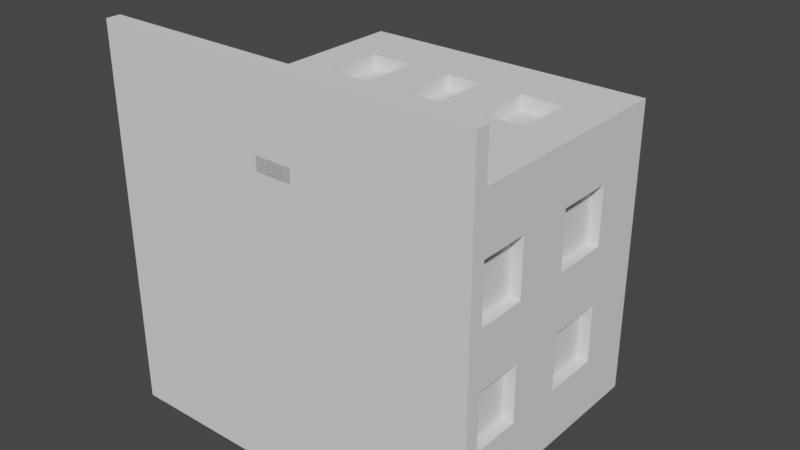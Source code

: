 # Source: House.blend  (saved by Blender 3.0.42; exported with 4.5.12 LTS)
import bpy
from mathutils import Matrix  # noqa: F401  (used for matrix-valued properties, if any)

bpy.ops.wm.read_factory_settings(use_empty=True)
scene = bpy.context.scene
scene.name = 'Scene'

# ---- collections
col_collection = bpy.data.collections.new('Collection'); scene.collection.children.link(col_collection)

# ---- world
world_world = bpy.data.worlds.new('World'); scene.world = world_world
world_world.use_nodes = True; world_world.node_tree.nodes.clear()
_N = world_world.node_tree.nodes; _L = world_world.node_tree.links
n0 = _N.new('ShaderNodeOutputWorld'); n0.name = 'World Output'; n0.location = (300, 300)
n1 = _N.new('ShaderNodeBackground'); n1.name = 'Background'; n1.location = (10, 300)
n1.inputs[0].default_value = (0.05088, 0.05088, 0.05088, 1.0)
_L.new(n1.outputs[0], n0.inputs[0])
n0.is_active_output = True
world_world.color = (0.05088, 0.05088, 0.05088)
world_world.use_sun_shadow = False
world_world.sun_shadow_jitter_overblur = 0.0

# ---- meshes
me_cube_001 = bpy.data.meshes.new('Cube.001')
me_cube_001.from_pydata([(-4.0, 2.623e-06, -2.0), (-3.716, 8.0, -2.284), (-4.0, 2.185e-06, -10.0), (-3.716, 8.0, -9.716), (4.0, 2.623e-06, -2.0), (3.716, 8.0, -2.284), (4.0, 2.185e-06, -10.0), (3.716, 8.0, -9.716), (-4.0, 8.0, -2.0), (-4.0, 8.0, -10.0), (4.0, 8.0, -10.0), (4.0, 8.0, -2.0), (-3.716, 7.308, -2.284), (-3.716, 7.308, -9.716), (3.716, 7.308, -9.716), (3.716, 7.308, -2.284), (-4.0, 1.6, -2.0), (-4.0, 3.2, -2.0), (-4.0, 4.8, -2.0), (-4.0, 6.4, -2.0), (-4.0, 6.4, -10.0), (-4.0, 4.8, -10.0), (-4.0, 3.2, -10.0), (-4.0, 1.6, -10.0), (4.0, 6.4, -10.0), (4.0, 4.8, -10.0), (4.0, 3.2, -10.0), (4.0, 1.6, -10.0), (4.0, 6.4, -2.0), (4.0, 4.8, -2.0), (4.0, 3.2, -2.0), (4.0, 1.6, -2.0), (0.4869, 2.424e-06, -10.0), (-0.4869, 2.424e-06, -10.0), (-0.4869, 8.0, -10.0), (0.4869, 8.0, -10.0), (-0.4869, 2.861e-06, -2.0), (0.4869, 2.861e-06, -2.0), (0.4869, 8.0, -2.0), (-0.4869, 8.0, -2.0), (-0.4523, 8.0, -9.716), (0.4523, 8.0, -9.716), (0.4523, 8.0, -2.284), (-0.4523, 8.0, -2.284), (-0.4523, 7.308, -9.716), (0.4523, 7.308, -9.716), (0.4523, 7.308, -2.284), (-0.4523, 7.308, -2.284), (0.4869, 1.6, -2.0), (-0.4869, 1.6, -2.0), (0.4869, 3.2, -2.0), (-0.4869, 3.2, -2.0), (0.4869, 4.8, -2.0), (-0.4869, 4.8, -2.0), (0.4869, 6.4, -2.0), (-0.4869, 6.4, -2.0), (-0.4869, 1.6, -10.0), (0.4869, 1.6, -10.0), (-0.4869, 3.2, -10.0), (0.4869, 3.2, -10.0), (-0.4869, 4.8, -10.0), (0.4869, 4.8, -10.0), (-0.4869, 6.4, -10.0), (0.4869, 6.4, -10.0), (1.658, 8.0, -10.0), (2.829, 8.0, -10.0), (1.658, 2.861e-06, -2.0), (2.829, 2.861e-06, -2.0), (1.54, 8.0, -9.716), (2.628, 8.0, -9.716), (1.54, 7.308, -9.716), (2.628, 7.308, -9.716), (1.658, 1.6, -10.0), (2.829, 1.6, -10.0), (1.658, 3.2, -10.0), (2.829, 3.2, -10.0), (1.658, 4.8, -10.0), (2.829, 4.8, -10.0), (1.658, 6.4, -10.0), (2.829, 6.4, -10.0), (2.829, 2.185e-06, -10.0), (1.658, 2.424e-06, -10.0), (2.829, 8.0, -2.0), (1.658, 8.0, -2.0), (2.628, 8.0, -2.284), (1.54, 8.0, -2.284), (2.628, 7.308, -2.284), (1.54, 7.308, -2.284), (2.829, 1.6, -2.0), (1.658, 1.6, -2.0), (2.829, 3.2, -2.0), (1.658, 3.2, -2.0), (2.829, 4.8, -2.0), (1.658, 4.8, -2.0), (2.829, 6.4, -2.0), (1.658, 6.4, -2.0), (-1.658, 2.424e-06, -10.0), (-2.829, 2.424e-06, -10.0), (-1.658, 8.0, -2.0), (-2.829, 8.0, -2.0), (-1.54, 8.0, -2.284), (-2.628, 8.0, -2.284), (-1.54, 7.308, -2.284), (-2.628, 7.308, -2.284), (-1.658, 1.6, -2.0), (-2.829, 1.6, -2.0), (-1.658, 3.2, -2.0), (-2.829, 3.2, -2.0), (-1.658, 4.8, -2.0), (-2.829, 4.8, -2.0), (-1.658, 6.4, -2.0), (-2.829, 6.4, -2.0), (-2.829, 8.0, -10.0), (-1.658, 8.0, -10.0), (-2.829, 2.623e-06, -2.0), (-1.658, 2.861e-06, -2.0), (-2.628, 8.0, -9.716), (-1.54, 8.0, -9.716), (-2.628, 7.308, -9.716), (-1.54, 7.308, -9.716), (-2.829, 1.6, -10.0), (-1.658, 1.6, -10.0), (-2.829, 3.2, -10.0), (-1.658, 3.2, -10.0), (-2.829, 4.8, -10.0), (-1.658, 4.8, -10.0), (-2.829, 6.4, -10.0), (-1.658, 6.4, -10.0), (-0.4869, 2.841e-06, -2.363), (0.4869, 2.841e-06, -2.363), (0.4869, 1.6, -2.363), (-0.4869, 1.6, -2.363), (0.4869, 3.2, -2.363), (-0.4869, 3.2, -2.363), (0.4869, 4.8, -2.383), (-0.4869, 4.8, -2.383), (0.4869, 6.4, -2.383), (-0.4869, 6.4, -2.383), (2.829, 1.6, -2.383), (1.658, 1.6, -2.383), (2.829, 3.2, -2.383), (1.658, 3.2, -2.383), (2.829, 4.8, -2.383), (1.658, 4.8, -2.383), (2.829, 6.4, -2.383), (1.658, 6.4, -2.383), (-1.658, 1.6, -2.383), (-2.829, 1.6, -2.383), (-1.658, 3.2, -2.383), (-2.829, 3.2, -2.383), (-1.658, 4.8, -2.383), (-2.829, 4.8, -2.383), (-1.658, 6.4, -2.383), (-2.829, 6.4, -2.383), (-0.4869, 1.6, -9.834), (0.4869, 1.6, -9.834), (-0.4869, 3.2, -9.834), (0.4869, 3.2, -9.834), (-0.4869, 4.8, -9.834), (0.4869, 4.8, -9.834), (-0.4869, 6.4, -9.834), (0.4869, 6.4, -9.834), (1.658, 1.6, -9.834), (2.829, 1.6, -9.834), (1.658, 3.2, -9.834), (2.829, 3.2, -9.834), (1.658, 4.8, -9.834), (2.829, 4.8, -9.834), (1.658, 6.4, -9.834), (2.829, 6.4, -9.834), (-2.829, 1.6, -9.834), (-1.658, 1.6, -9.834), (-2.829, 3.2, -9.834), (-1.658, 3.2, -9.834), (-2.829, 4.8, -9.834), (-1.658, 4.8, -9.834), (-2.829, 6.4, -9.834), (-1.658, 6.4, -9.834), (-4.0, 0.3668, -10.0), (4.0, 0.3668, -10.0), (4.0, 0.3668, -2.0), (-4.0, 0.3668, -2.0), (-0.4869, 0.3668, -10.0), (0.4869, 0.3668, -10.0), (0.4869, 0.3668, -2.0), (-0.4869, 0.3668, -2.0), (2.829, 0.3668, -2.0), (1.658, 0.3668, -2.0), (1.658, 0.3668, -10.0), (2.829, 0.3668, -10.0), (-2.829, 0.3668, -10.0), (-1.658, 0.3668, -10.0), (-1.658, 0.3668, -2.0), (-2.829, 0.3668, -2.0), (0.4869, 0.3668, -2.363), (-0.4869, 0.3668, -2.363), (4.0, 0.3668, 0.0), (4.0, 2.659e-06, 0.0), (2.829, 2.898e-06, 0.0), (-1.658, 2.898e-06, 0.0), (-0.4869, 2.898e-06, 0.0), (0.4869, 2.898e-06, 0.0), (0.4869, 2.878e-06, -0.0008295), (0.4869, 0.3668, 0.0), (-0.4869, 0.3668, 0.0), (1.658, 2.898e-06, 0.0), (2.829, 0.3668, 0.0), (1.658, 0.3668, 0.0), (-4.0, 2.659e-06, 0.0), (-2.829, 2.659e-06, 0.0), (-1.658, 0.3668, 0.0), (-2.829, 0.3668, 0.0), (-0.4869, 2.878e-06, -0.0008295), (0.4869, 0.3668, -0.0008295), (-0.4869, 0.3668, -0.0008295), (-4.0, 0.3668, 0.0), (5.0, 0.3668, -10.0), (5.0, 2.185e-06, -10.0), (5.0, 2.623e-06, -2.0), (5.0, 0.3668, -2.0), (5.0, 0.3668, 0.0), (5.0, 2.659e-06, 0.0), (-5.0, 2.185e-06, -10.0), (-5.0, 2.623e-06, -2.0), (-5.0, 0.3668, -10.0), (-5.0, 0.3668, 0.0), (-5.0, 0.3668, -2.0), (-5.0, 2.659e-06, 0.0), (-4.0, 2.273e-06, -8.4), (-4.0, 2.36e-06, -6.8), (-4.0, 2.448e-06, -5.2), (-4.0, 2.535e-06, -3.6), (-4.0, 8.0, -3.6), (-4.0, 8.0, -5.2), (-4.0, 8.0, -6.8), (-4.0, 8.0, -8.4), (4.0, 2.535e-06, -3.6), (4.0, 2.448e-06, -5.2), (4.0, 2.36e-06, -6.8), (4.0, 2.273e-06, -8.4), (4.0, 8.0, -8.4), (4.0, 8.0, -6.8), (4.0, 8.0, -5.2), (4.0, 8.0, -3.6), (-3.716, 8.0, -3.771), (-3.716, 8.0, -5.257), (-3.716, 8.0, -6.743), (-3.716, 8.0, -8.229), (3.716, 8.0, -8.229), (3.716, 8.0, -6.743), (3.716, 8.0, -5.257), (3.716, 8.0, -3.771), (-3.716, 7.308, -3.771), (-3.716, 7.308, -5.257), (-3.716, 7.308, -6.743), (-3.716, 7.308, -8.229), (3.716, 7.308, -8.229), (3.716, 7.308, -6.743), (3.716, 7.308, -5.257), (3.716, 7.308, -3.771), (4.0, 1.6, -8.4), (4.0, 1.6, -6.8), (4.0, 1.6, -5.2), (4.0, 1.6, -3.6), (4.0, 3.2, -8.4), (4.0, 3.2, -6.8), (4.0, 3.2, -5.2), (4.0, 3.2, -3.6), (4.0, 4.8, -8.4), (4.0, 4.8, -6.8), (4.0, 4.8, -5.2), (4.0, 4.8, -3.6), (4.0, 6.4, -8.4), (4.0, 6.4, -6.8), (4.0, 6.4, -5.2), (4.0, 6.4, -3.6), (-4.0, 1.6, -3.6), (-4.0, 1.6, -5.2), (-4.0, 1.6, -6.8), (-4.0, 1.6, -8.4), (-4.0, 3.2, -3.6), (-4.0, 3.2, -5.2), (-4.0, 3.2, -6.8), (-4.0, 3.2, -8.4), (-4.0, 4.8, -3.6), (-4.0, 4.8, -5.2), (-4.0, 4.8, -6.8), (-4.0, 4.8, -8.4), (-4.0, 6.4, -3.6), (-4.0, 6.4, -5.2), (-4.0, 6.4, -6.8), (-4.0, 6.4, -8.4), (0.4523, 7.308, -8.229), (0.4523, 7.308, -6.743), (0.4523, 7.308, -5.257), (0.4523, 7.308, -3.771), (-0.4523, 7.308, -8.229), (-0.4523, 7.308, -6.743), (-0.4523, 7.308, -5.257), (-0.4523, 7.308, -3.771), (-0.4869, 2.511e-06, -8.4), (-0.4869, 2.599e-06, -6.8), (-0.4869, 2.686e-06, -5.2), (-0.4869, 2.774e-06, -3.6), (0.4869, 2.511e-06, -8.4), (0.4869, 2.599e-06, -6.8), (0.4869, 2.686e-06, -5.2), (0.4869, 2.774e-06, -3.6), (2.628, 7.308, -8.229), (2.628, 7.308, -6.743), (2.628, 7.308, -5.257), (2.628, 7.308, -3.771), (1.54, 7.308, -8.229), (1.54, 7.308, -6.743), (1.54, 7.308, -5.257), (1.54, 7.308, -3.771), (1.658, 2.511e-06, -8.4), (1.658, 2.599e-06, -6.8), (1.658, 2.686e-06, -5.2), (1.658, 2.774e-06, -3.6), (2.829, 2.321e-06, -8.4), (2.829, 2.456e-06, -6.8), (2.829, 2.591e-06, -5.2), (2.829, 2.726e-06, -3.6), (-2.829, 2.464e-06, -8.4), (-2.829, 2.503e-06, -6.8), (-2.829, 2.543e-06, -5.2), (-2.829, 2.583e-06, -3.6), (-1.658, 2.511e-06, -8.4), (-1.658, 2.599e-06, -6.8), (-1.658, 2.686e-06, -5.2), (-1.658, 2.774e-06, -3.6), (-1.54, 7.308, -8.229), (-1.54, 7.308, -6.743), (-1.54, 7.308, -5.257), (-1.54, 7.308, -3.771), (-2.628, 7.308, -8.229), (-2.628, 7.308, -6.743), (-2.628, 7.308, -5.257), (-2.628, 7.308, -3.771), (-4.0, 0.3668, -3.6), (-4.0, 0.3668, -5.2), (-4.0, 0.3668, -6.8), (-4.0, 0.3668, -8.4), (4.0, 0.3668, -8.4), (4.0, 0.3668, -6.8), (4.0, 0.3668, -5.2), (4.0, 0.3668, -3.6), (5.0, 2.535e-06, -3.6), (5.0, 2.448e-06, -5.2), (5.0, 2.36e-06, -6.8), (5.0, 2.273e-06, -8.4), (5.0, 0.3668, -8.4), (5.0, 0.3668, -6.8), (5.0, 0.3668, -5.2), (5.0, 0.3668, -3.6), (-5.0, 2.273e-06, -8.4), (-5.0, 2.36e-06, -6.8), (-5.0, 2.448e-06, -5.2), (-5.0, 2.535e-06, -3.6), (-5.0, 0.3668, -3.6), (-5.0, 0.3668, -5.2), (-5.0, 0.3668, -6.8), (-5.0, 0.3668, -8.4), (-3.677, 1.6, -3.6), (-3.677, 1.6, -5.2), (-3.677, 1.6, -6.8), (-3.677, 1.6, -8.4), (-3.677, 3.2, -3.6), (-3.677, 3.2, -5.2), (-3.677, 3.2, -6.8), (-3.677, 3.2, -8.4), (-3.677, 4.8, -3.6), (-3.677, 4.8, -5.2), (-3.677, 4.8, -6.8), (-3.677, 4.8, -8.4), (-3.677, 6.4, -3.6), (-3.677, 6.4, -5.2), (-3.677, 6.4, -6.8), (-3.677, 6.4, -8.4), (3.69, 1.6, -8.4), (3.69, 1.6, -6.8), (3.69, 1.6, -5.2), (3.69, 1.6, -3.6), (3.69, 3.2, -8.4), (3.69, 3.2, -6.8), (3.69, 3.2, -5.2), (3.69, 3.2, -3.6), (3.69, 4.8, -8.4), (3.69, 4.8, -6.8), (3.69, 4.8, -5.2), (3.69, 4.8, -3.6), (3.69, 6.4, -8.4), (3.69, 6.4, -6.8), (3.69, 6.4, -5.2), (3.69, 6.4, -3.6)], [], [(291, 235, 9, 20), (79, 65, 10, 24), (275, 243, 11, 28), (111, 99, 8, 19), (323, 236, 4, 67), (244, 1, 12, 252), (247, 3, 9, 235), (69, 7, 10, 65), (251, 5, 11, 243), (101, 1, 8, 99), (339, 252, 12, 103), (84, 5, 15, 86), (116, 3, 13, 118), (248, 7, 14, 256), (193, 105, 16, 181), (105, 107, 17, 16), (107, 109, 18, 17), (109, 111, 19, 18), (347, 263, 31, 180), (263, 267, 30, 31), (267, 271, 29, 30), (271, 275, 28, 29), (189, 73, 27, 179), (73, 75, 26, 27), (75, 77, 25, 26), (77, 79, 24, 25), (343, 279, 23, 178), (279, 283, 22, 23), (283, 287, 21, 22), (287, 291, 20, 21), (125, 127, 62, 60), (124, 126, 176, 174), (123, 125, 60, 58), (58, 60, 61, 59), (121, 123, 58, 56), (126, 127, 177, 176), (191, 121, 56, 182), (182, 56, 57, 183), (93, 95, 54, 52), (52, 54, 136, 134), (91, 93, 52, 50), (50, 52, 53, 51), (89, 91, 50, 48), (194, 195, 214, 213), (187, 89, 48, 184), (36, 37, 129, 128), (68, 41, 45, 70), (41, 40, 44, 45), (100, 43, 47, 102), (43, 42, 46, 47), (315, 295, 46, 87), (295, 299, 47, 46), (85, 42, 38, 83), (42, 43, 39, 38), (117, 40, 34, 113), (40, 41, 35, 34), (331, 303, 36, 115), (303, 307, 37, 36), (95, 83, 38, 54), (54, 38, 39, 55), (127, 113, 34, 62), (62, 34, 35, 63), (28, 11, 82, 94), (94, 82, 83, 95), (5, 84, 82, 11), (84, 85, 83, 82), (259, 311, 86, 15), (311, 315, 87, 86), (7, 69, 71, 14), (69, 68, 70, 71), (180, 31, 88, 186), (186, 88, 89, 187), (31, 30, 90, 88), (88, 90, 140, 138), (30, 29, 92, 90), (90, 92, 93, 91), (29, 28, 94, 92), (110, 111, 153, 152), (61, 63, 78, 76), (63, 61, 159, 161), (59, 61, 76, 74), (74, 76, 77, 75), (57, 59, 74, 72), (77, 76, 166, 167), (183, 57, 72, 188), (188, 72, 73, 189), (42, 85, 87, 46), (85, 84, 86, 87), (41, 68, 64, 35), (68, 69, 65, 64), (307, 319, 66, 37), (319, 323, 67, 66), (63, 35, 64, 78), (78, 64, 65, 79), (20, 9, 112, 126), (126, 112, 113, 127), (231, 327, 114, 0), (327, 331, 115, 114), (3, 116, 112, 9), (116, 117, 113, 112), (1, 101, 103, 12), (101, 100, 102, 103), (178, 23, 120, 190), (190, 120, 121, 191), (23, 22, 122, 120), (57, 56, 154, 155), (22, 21, 124, 122), (122, 124, 125, 123), (21, 20, 126, 124), (60, 62, 160, 158), (53, 55, 110, 108), (104, 106, 148, 146), (51, 53, 108, 106), (106, 108, 109, 107), (49, 51, 106, 104), (90, 91, 141, 140), (185, 49, 104, 192), (192, 104, 105, 193), (40, 117, 119, 44), (117, 116, 118, 119), (299, 335, 102, 47), (335, 339, 103, 102), (43, 100, 98, 39), (100, 101, 99, 98), (55, 39, 98, 110), (110, 98, 99, 111), (130, 132, 133, 131), (194, 130, 131, 195), (51, 49, 131, 133), (50, 51, 133, 132), (184, 48, 130, 194), (48, 50, 132, 130), (134, 136, 137, 135), (138, 140, 141, 139), (142, 144, 145, 143), (150, 152, 153, 151), (146, 148, 149, 147), (107, 105, 147, 149), (91, 89, 139, 141), (105, 104, 146, 147), (55, 53, 135, 137), (93, 92, 142, 143), (108, 110, 152, 150), (106, 107, 149, 148), (53, 52, 134, 135), (94, 95, 145, 144), (92, 94, 144, 142), (111, 109, 151, 153), (95, 93, 143, 145), (89, 88, 138, 139), (109, 108, 150, 151), (54, 55, 137, 136), (158, 160, 161, 159), (154, 156, 157, 155), (166, 168, 169, 167), (162, 164, 165, 163), (170, 172, 173, 171), (174, 176, 177, 175), (127, 125, 175, 177), (58, 59, 157, 156), (121, 120, 170, 171), (72, 74, 164, 162), (78, 79, 169, 168), (75, 73, 163, 165), (56, 58, 156, 154), (73, 72, 162, 163), (61, 60, 158, 159), (122, 123, 173, 172), (120, 122, 172, 170), (59, 57, 155, 157), (123, 121, 171, 173), (74, 75, 165, 164), (76, 78, 168, 166), (62, 63, 161, 160), (125, 124, 174, 175), (79, 77, 167, 169), (186, 187, 207, 206), (128, 129, 202, 212), (37, 66, 205, 201), (184, 194, 213, 203), (97, 190, 191, 96), (2, 178, 190, 97), (81, 188, 189, 80), (32, 183, 188, 81), (36, 128, 212, 200), (114, 115, 199, 209), (215, 181, 226, 225), (49, 185, 195, 131), (33, 182, 183, 32), (96, 191, 182, 33), (178, 2, 222, 224), (80, 189, 179, 6), (180, 196, 220, 219), (0, 114, 209, 208), (204, 200, 212, 214), (201, 203, 213, 202), (202, 213, 214, 212), (199, 210, 211, 209), (200, 204, 210, 199), (198, 206, 207, 205), (197, 196, 206, 198), (205, 207, 203, 201), (209, 211, 215, 208), (66, 67, 198, 205), (180, 186, 206, 196), (239, 6, 217, 351), (192, 193, 211, 210), (193, 181, 215, 211), (187, 184, 203, 207), (67, 4, 197, 198), (185, 192, 210, 204), (129, 37, 201, 202), (195, 185, 204, 214), (115, 36, 200, 199), (348, 355, 219, 218), (218, 219, 220, 221), (196, 197, 221, 220), (347, 180, 219, 355), (197, 4, 218, 221), (6, 179, 216, 217), (226, 223, 227, 225), (356, 363, 224, 222), (208, 215, 225, 227), (343, 178, 224, 363), (0, 208, 227, 223), (231, 0, 223, 359), (2, 228, 356, 222), (228, 229, 357, 356), (229, 230, 358, 357), (230, 231, 359, 358), (181, 340, 360, 226), (340, 341, 361, 360), (341, 342, 362, 361), (342, 343, 363, 362), (223, 226, 360, 359), (359, 360, 361, 358), (358, 361, 362, 357), (357, 362, 363, 356), (179, 344, 352, 216), (344, 345, 353, 352), (345, 346, 354, 353), (346, 347, 355, 354), (217, 216, 352, 351), (351, 352, 353, 350), (350, 353, 354, 349), (349, 354, 355, 348), (4, 236, 348, 218), (236, 237, 349, 348), (237, 238, 350, 349), (238, 239, 351, 350), (119, 118, 336, 332), (332, 336, 337, 333), (333, 337, 338, 334), (334, 338, 339, 335), (44, 119, 332, 296), (296, 332, 333, 297), (297, 333, 334, 298), (298, 334, 335, 299), (97, 96, 328, 324), (324, 328, 329, 325), (325, 329, 330, 326), (326, 330, 331, 327), (2, 97, 324, 228), (228, 324, 325, 229), (229, 325, 326, 230), (230, 326, 327, 231), (81, 80, 320, 316), (316, 320, 321, 317), (317, 321, 322, 318), (318, 322, 323, 319), (32, 81, 316, 304), (304, 316, 317, 305), (305, 317, 318, 306), (306, 318, 319, 307), (71, 70, 312, 308), (308, 312, 313, 309), (309, 313, 314, 310), (310, 314, 315, 311), (14, 71, 308, 256), (256, 308, 309, 257), (257, 309, 310, 258), (258, 310, 311, 259), (33, 32, 304, 300), (300, 304, 305, 301), (301, 305, 306, 302), (302, 306, 307, 303), (96, 33, 300, 328), (328, 300, 301, 329), (329, 301, 302, 330), (330, 302, 303, 331), (45, 44, 296, 292), (292, 296, 297, 293), (293, 297, 298, 294), (294, 298, 299, 295), (70, 45, 292, 312), (312, 292, 293, 313), (313, 293, 294, 314), (314, 294, 295, 315), (18, 19, 288, 284), (276, 280, 368, 364), (285, 289, 290, 286), (280, 281, 369, 368), (17, 18, 284, 280), (280, 284, 285, 281), (281, 285, 286, 282), (282, 286, 287, 283), (16, 17, 280, 276), (284, 288, 376, 372), (277, 281, 282, 278), (287, 286, 374, 375), (181, 16, 276, 340), (340, 276, 277, 341), (341, 277, 278, 342), (342, 278, 279, 343), (25, 24, 272, 268), (266, 267, 387, 386), (269, 273, 274, 270), (268, 272, 392, 388), (26, 25, 268, 264), (264, 268, 269, 265), (265, 269, 270, 266), (266, 270, 271, 267), (27, 26, 264, 260), (272, 273, 393, 392), (261, 265, 266, 262), (264, 265, 385, 384), (179, 27, 260, 344), (344, 260, 261, 345), (345, 261, 262, 346), (346, 262, 263, 347), (5, 251, 259, 15), (251, 250, 258, 259), (250, 249, 257, 258), (249, 248, 256, 257), (118, 13, 255, 336), (336, 255, 254, 337), (337, 254, 253, 338), (338, 253, 252, 339), (7, 248, 240, 10), (248, 249, 241, 240), (249, 250, 242, 241), (250, 251, 243, 242), (1, 244, 232, 8), (244, 245, 233, 232), (245, 246, 234, 233), (246, 247, 235, 234), (3, 247, 255, 13), (247, 246, 254, 255), (246, 245, 253, 254), (245, 244, 252, 253), (80, 6, 239, 320), (320, 239, 238, 321), (321, 238, 237, 322), (322, 237, 236, 323), (24, 10, 240, 272), (272, 240, 241, 273), (273, 241, 242, 274), (274, 242, 243, 275), (19, 8, 232, 288), (288, 232, 233, 289), (289, 233, 234, 290), (290, 234, 235, 291), (372, 376, 377, 373), (374, 378, 379, 375), (364, 368, 369, 365), (366, 370, 371, 367), (288, 289, 377, 376), (289, 285, 373, 377), (281, 277, 365, 369), (286, 290, 378, 374), (282, 283, 371, 370), (278, 282, 370, 366), (291, 287, 375, 379), (290, 291, 379, 378), (283, 279, 367, 371), (277, 276, 364, 365), (285, 284, 372, 373), (279, 278, 366, 367), (388, 392, 393, 389), (390, 394, 395, 391), (380, 384, 385, 381), (382, 386, 387, 383), (274, 275, 395, 394), (260, 264, 384, 380), (273, 269, 389, 393), (261, 260, 380, 381), (265, 261, 381, 385), (269, 268, 388, 389), (270, 274, 394, 390), (262, 266, 386, 382), (275, 271, 391, 395), (263, 262, 382, 383), (267, 263, 383, 387), (271, 270, 390, 391)])
_uv = me_cube_001.uv_layers.new(name='UVMap')
_uv.uv.foreach_set('vector', [0.6692, 0.7269, 0.6146, 0.7269, 0.6146, 0.6586, 0.6692, 0.6586, 0.3961, 0.7086, 0.3414, 0.7086, 0.3414, 0.6586, 0.3961, 0.6586, 0.6692, 0.3854, 0.6146, 0.3854, 0.6146, 0.3172, 0.6692, 0.3172, 0.3961, 0.3671, 0.3414, 0.3671, 0.3414, 0.3172, 0.3961, 0.3172, 0.2914, 0.2731, 0.3414, 0.2731, 0.3414, 0.3414, 0.2914, 0.3414, 0.6822, 0.2537, 0.6822, 0.3172, 0.6586, 0.3172, 0.6586, 0.2537, 0.3293, 0.417, 0.3293, 0.3536, 0.3414, 0.3414, 0.3414, 0.4097, 0.05856, 0.3536, 0.01214, 0.3536, 0.0, 0.3414, 0.04998, 0.3414, 0.01214, 0.6073, 0.01214, 0.6707, 0.0, 0.6828, 0.0, 0.6146, 0.2829, 0.6707, 0.3293, 0.6707, 0.3414, 0.6828, 0.2914, 0.6828, 0.6122, 0.2537, 0.6586, 0.2537, 0.6586, 0.3172, 0.6122, 0.3172, 0.7058, 0.2707, 0.7058, 0.3172, 0.6822, 0.3172, 0.6822, 0.2707, 0.7294, 0.2707, 0.7294, 0.3172, 0.7058, 0.3172, 0.7058, 0.2707, 0.753, 0.2537, 0.753, 0.3172, 0.7294, 0.3172, 0.7294, 0.2537, 0.602, 0.3671, 0.5599, 0.3671, 0.5599, 0.3172, 0.602, 0.3172, 0.5599, 0.3671, 0.5053, 0.3671, 0.5053, 0.3172, 0.5599, 0.3172, 0.5053, 0.3671, 0.4507, 0.3671, 0.4507, 0.3172, 0.5053, 0.3172, 0.4507, 0.3671, 0.3961, 0.3671, 0.3961, 0.3172, 0.4507, 0.3172, 0.8752, 0.3854, 0.8331, 0.3854, 0.8331, 0.3172, 0.8752, 0.3172, 0.8331, 0.3854, 0.7784, 0.3854, 0.7784, 0.3172, 0.8331, 0.3172, 0.7784, 0.3854, 0.7238, 0.3854, 0.7238, 0.3172, 0.7784, 0.3172, 0.7238, 0.3854, 0.6692, 0.3854, 0.6692, 0.3172, 0.7238, 0.3172, 0.602, 0.7086, 0.5599, 0.7086, 0.5599, 0.6586, 0.602, 0.6586, 0.5599, 0.7086, 0.5053, 0.7086, 0.5053, 0.6586, 0.5599, 0.6586, 0.5053, 0.7086, 0.4507, 0.7086, 0.4507, 0.6586, 0.5053, 0.6586, 0.4507, 0.7086, 0.3961, 0.7086, 0.3961, 0.6586, 0.4507, 0.6586, 0.8752, 0.7269, 0.8331, 0.7269, 0.8331, 0.6586, 0.8752, 0.6586, 0.8331, 0.7269, 0.7784, 0.7269, 0.7784, 0.6586, 0.8331, 0.6586, 0.7784, 0.7269, 0.7238, 0.7269, 0.7238, 0.6586, 0.7784, 0.6586, 0.7238, 0.7269, 0.6692, 0.7269, 0.6692, 0.6586, 0.7238, 0.6586, 0.4507, 0.9, 0.3961, 0.9, 0.3961, 0.8501, 0.4507, 0.8501, 0.8247, 0.0, 0.8247, 0.05463, 0.8176, 0.05463, 0.8176, 0.0, 0.5053, 0.9, 0.4507, 0.9, 0.4507, 0.8501, 0.5053, 0.8501, 0.5053, 0.8501, 0.4507, 0.8501, 0.4507, 0.8085, 0.5053, 0.8085, 0.5599, 0.9, 0.5053, 0.9, 0.5053, 0.8501, 0.5599, 0.8501, 0.0142, 0.7921, 0.0142, 0.8421, 0.007099, 0.8421, 0.007099, 0.7921, 0.602, 0.9, 0.5599, 0.9, 0.5599, 0.8501, 0.602, 0.8501, 0.602, 0.8501, 0.5599, 0.8501, 0.5599, 0.8085, 0.602, 0.8085, 0.4507, 0.5586, 0.3961, 0.5586, 0.3961, 0.5086, 0.4507, 0.5086, 0.2825, 0.7375, 0.2825, 0.7921, 0.2662, 0.7921, 0.2662, 0.7375, 0.5053, 0.5586, 0.4507, 0.5586, 0.4507, 0.5086, 0.5053, 0.5086, 0.5053, 0.5086, 0.4507, 0.5086, 0.4507, 0.4671, 0.5053, 0.4671, 0.5599, 0.5586, 0.5053, 0.5586, 0.5053, 0.5086, 0.5599, 0.5086, 0.04156, 0.6954, 0.0, 0.6954, 0.0, 0.6954, 0.04156, 0.6954, 0.602, 0.5586, 0.5599, 0.5586, 0.5599, 0.5086, 0.602, 0.5086, 0.8167, 0.1499, 0.8167, 0.1915, 0.8012, 0.1915, 0.8012, 0.1499, 0.7294, 0.09285, 0.7294, 0.1393, 0.7058, 0.1393, 0.7058, 0.09285, 0.7294, 0.1393, 0.7294, 0.1779, 0.7058, 0.1779, 0.7058, 0.1393, 0.7058, 0.09285, 0.7058, 0.1393, 0.6822, 0.1393, 0.6822, 0.09285, 0.7058, 0.1393, 0.7058, 0.1779, 0.6822, 0.1779, 0.6822, 0.1393, 0.4343, 0.2537, 0.4807, 0.2537, 0.4807, 0.3172, 0.4343, 0.3172, 0.4807, 0.2537, 0.5193, 0.2537, 0.5193, 0.3172, 0.4807, 0.3172, 0.105, 0.6707, 0.1514, 0.6707, 0.1499, 0.6828, 0.09995, 0.6828, 0.1514, 0.6707, 0.19, 0.6707, 0.1915, 0.6828, 0.1499, 0.6828, 0.2364, 0.3536, 0.19, 0.3536, 0.1915, 0.3414, 0.2415, 0.3414, 0.19, 0.3536, 0.1514, 0.3536, 0.1499, 0.3414, 0.1915, 0.3414, 0.09995, 0.2731, 0.1499, 0.2731, 0.1499, 0.3414, 0.09995, 0.3414, 0.1499, 0.2731, 0.1915, 0.2731, 0.1915, 0.3414, 0.1499, 0.3414, 0.3961, 0.5586, 0.3414, 0.5586, 0.3414, 0.5086, 0.3961, 0.5086, 0.3961, 0.5086, 0.3414, 0.5086, 0.3414, 0.4671, 0.3961, 0.4671, 0.3961, 0.9, 0.3414, 0.9, 0.3414, 0.8501, 0.3961, 0.8501, 0.3961, 0.8501, 0.3414, 0.8501, 0.3414, 0.8085, 0.3961, 0.8085, 0.3961, 0.6586, 0.3414, 0.6586, 0.3414, 0.6086, 0.3961, 0.6086, 0.3961, 0.6086, 0.3414, 0.6086, 0.3414, 0.5586, 0.3961, 0.5586, 0.01214, 0.6707, 0.05856, 0.6707, 0.04998, 0.6828, 0.0, 0.6828, 0.05856, 0.6707, 0.105, 0.6707, 0.09995, 0.6828, 0.04998, 0.6828, 0.3414, 0.2537, 0.3878, 0.2537, 0.3878, 0.3172, 0.3414, 0.3172, 0.3878, 0.2537, 0.4343, 0.2537, 0.4343, 0.3172, 0.3878, 0.3172, 0.7294, 0.0, 0.7294, 0.04642, 0.7058, 0.04642, 0.7058, 0.0, 0.7294, 0.04642, 0.7294, 0.09285, 0.7058, 0.09285, 0.7058, 0.04642, 0.602, 0.6586, 0.5599, 0.6586, 0.5599, 0.6086, 0.602, 0.6086, 0.602, 0.6086, 0.5599, 0.6086, 0.5599, 0.5586, 0.602, 0.5586, 0.5599, 0.6586, 0.5053, 0.6586, 0.5053, 0.6086, 0.5599, 0.6086, 0.2989, 0.7375, 0.2989, 0.7921, 0.2825, 0.7921, 0.2825, 0.7375, 0.5053, 0.6586, 0.4507, 0.6586, 0.4507, 0.6086, 0.5053, 0.6086, 0.5053, 0.6086, 0.4507, 0.6086, 0.4507, 0.5586, 0.5053, 0.5586, 0.4507, 0.6586, 0.3961, 0.6586, 0.3961, 0.6086, 0.4507, 0.6086, 0.8012, 0.1499, 0.8012, 0.09995, 0.8176, 0.09995, 0.8176, 0.1499, 0.4507, 0.8085, 0.3961, 0.8085, 0.3961, 0.7585, 0.4507, 0.7585, 0.3316, 0.7921, 0.3316, 0.7375, 0.3387, 0.7375, 0.3387, 0.7921, 0.5053, 0.8085, 0.4507, 0.8085, 0.4507, 0.7585, 0.5053, 0.7585, 0.5053, 0.7585, 0.4507, 0.7585, 0.4507, 0.7086, 0.5053, 0.7086, 0.5599, 0.8085, 0.5053, 0.8085, 0.5053, 0.7585, 0.5599, 0.7585, 0.0213, 0.7921, 0.0213, 0.8421, 0.0142, 0.8421, 0.0142, 0.7921, 0.602, 0.8085, 0.5599, 0.8085, 0.5599, 0.7585, 0.602, 0.7585, 0.602, 0.7585, 0.5599, 0.7585, 0.5599, 0.7086, 0.602, 0.7086, 0.7058, 0.1779, 0.7058, 0.2243, 0.6822, 0.2243, 0.6822, 0.1779, 0.7058, 0.2243, 0.7058, 0.2707, 0.6822, 0.2707, 0.6822, 0.2243, 0.1514, 0.3536, 0.105, 0.3536, 0.09995, 0.3414, 0.1499, 0.3414, 0.105, 0.3536, 0.05856, 0.3536, 0.04998, 0.3414, 0.09995, 0.3414, 0.1915, 0.2731, 0.2415, 0.2731, 0.2415, 0.3414, 0.1915, 0.3414, 0.2415, 0.2731, 0.2914, 0.2731, 0.2914, 0.3414, 0.2415, 0.3414, 0.3961, 0.8085, 0.3414, 0.8085, 0.3414, 0.7585, 0.3961, 0.7585, 0.3961, 0.7585, 0.3414, 0.7585, 0.3414, 0.7086, 0.3961, 0.7086, 0.3961, 1.0, 0.3414, 1.0, 0.3414, 0.95, 0.3961, 0.95, 0.3961, 0.95, 0.3414, 0.95, 0.3414, 0.9, 0.3961, 0.9, 0.0, 0.2731, 0.04998, 0.2731, 0.04998, 0.3414, 0.0, 0.3414, 0.04998, 0.2731, 0.09995, 0.2731, 0.09995, 0.3414, 0.04998, 0.3414, 0.3293, 0.3536, 0.2829, 0.3536, 0.2914, 0.3414, 0.3414, 0.3414, 0.2829, 0.3536, 0.2364, 0.3536, 0.2415, 0.3414, 0.2914, 0.3414, 0.7058, 0.0, 0.7058, 0.04642, 0.6822, 0.04642, 0.6822, 0.0, 0.7058, 0.04642, 0.7058, 0.09285, 0.6822, 0.09285, 0.6822, 0.04642, 0.602, 1.0, 0.5599, 1.0, 0.5599, 0.95, 0.602, 0.95, 0.602, 0.95, 0.5599, 0.95, 0.5599, 0.9, 0.602, 0.9, 0.5599, 1.0, 0.5053, 1.0, 0.5053, 0.95, 0.5599, 0.95, 0.8163, 0.3147, 0.8163, 0.2731, 0.8234, 0.2731, 0.8234, 0.3147, 0.5053, 1.0, 0.4507, 1.0, 0.4507, 0.95, 0.5053, 0.95, 0.5053, 0.95, 0.4507, 0.95, 0.4507, 0.9, 0.5053, 0.9, 0.4507, 1.0, 0.3961, 1.0, 0.3961, 0.95, 0.4507, 0.95, 0.8092, 0.2185, 0.8092, 0.2731, 0.8021, 0.2731, 0.8021, 0.2185, 0.4507, 0.4671, 0.3961, 0.4671, 0.3961, 0.4171, 0.4507, 0.4171, 0.7849, 0.0, 0.7849, 0.05463, 0.7685, 0.05463, 0.7685, 0.0, 0.5053, 0.4671, 0.4507, 0.4671, 0.4507, 0.4171, 0.5053, 0.4171, 0.5053, 0.4171, 0.4507, 0.4171, 0.4507, 0.3671, 0.5053, 0.3671, 0.5599, 0.4671, 0.5053, 0.4671, 0.5053, 0.4171, 0.5599, 0.4171, 0.8012, 0.09995, 0.8012, 0.04998, 0.8176, 0.04998, 0.8176, 0.09995, 0.602, 0.4671, 0.5599, 0.4671, 0.5599, 0.4171, 0.602, 0.4171, 0.602, 0.4171, 0.5599, 0.4171, 0.5599, 0.3671, 0.602, 0.3671, 0.7294, 0.1779, 0.7294, 0.2243, 0.7058, 0.2243, 0.7058, 0.1779, 0.7294, 0.2243, 0.7294, 0.2707, 0.7058, 0.2707, 0.7058, 0.2243, 0.5193, 0.2537, 0.5657, 0.2537, 0.5657, 0.3172, 0.5193, 0.3172, 0.5657, 0.2537, 0.6122, 0.2537, 0.6122, 0.3172, 0.5657, 0.3172, 0.19, 0.6707, 0.2364, 0.6707, 0.2415, 0.6828, 0.1915, 0.6828, 0.2364, 0.6707, 0.2829, 0.6707, 0.2914, 0.6828, 0.2415, 0.6828, 0.3961, 0.4671, 0.3414, 0.4671, 0.3414, 0.4171, 0.3961, 0.4171, 0.3961, 0.4171, 0.3414, 0.4171, 0.3414, 0.3671, 0.3961, 0.3671, 0.04156, 0.7375, 0.04156, 0.7921, 0.0, 0.7921, 0.0, 0.7375, 0.04156, 0.6954, 0.04156, 0.7375, 0.0, 0.7375, 0.0, 0.6954, 0.753, 0.1093, 0.753, 0.05463, 0.7685, 0.05463, 0.7685, 0.1093, 0.8012, 0.2685, 0.8012, 0.31, 0.7857, 0.31, 0.7857, 0.2685, 0.7685, 0.1218, 0.7685, 0.1639, 0.753, 0.1639, 0.753, 0.1218, 0.7685, 0.1639, 0.7685, 0.2185, 0.753, 0.2185, 0.753, 0.1639, 0.2246, 0.7375, 0.2246, 0.7921, 0.1831, 0.7921, 0.1831, 0.7375, 0.09154, 0.7375, 0.09154, 0.7921, 0.04156, 0.7921, 0.04156, 0.7375, 0.1915, 0.6828, 0.1915, 0.7375, 0.1415, 0.7375, 0.1415, 0.6828, 0.1415, 0.6828, 0.1415, 0.7375, 0.09154, 0.7375, 0.09154, 0.6828, 0.2914, 0.6828, 0.2914, 0.7375, 0.2415, 0.7375, 0.2415, 0.6828, 0.2989, 0.7921, 0.2989, 0.7375, 0.3152, 0.7375, 0.3152, 0.7921, 0.3152, 0.7921, 0.3152, 0.7375, 0.3316, 0.7375, 0.3316, 0.7921, 0.7685, 0.2139, 0.7685, 0.1639, 0.7849, 0.1639, 0.7849, 0.2139, 0.7849, 0.05463, 0.7849, 0.0, 0.8012, 0.0, 0.8012, 0.05463, 0.7849, 0.1046, 0.7849, 0.05463, 0.8012, 0.05463, 0.8012, 0.1046, 0.7849, 0.1093, 0.7849, 0.1639, 0.7685, 0.1639, 0.7685, 0.1093, 0.7849, 0.2046, 0.7849, 0.1546, 0.8012, 0.1546, 0.8012, 0.2046, 0.7694, 0.2731, 0.7694, 0.3147, 0.753, 0.3147, 0.753, 0.2731, 0.8012, 0.04998, 0.8012, 0.0, 0.8176, 0.0, 0.8176, 0.04998, 0.7857, 0.2185, 0.7857, 0.2731, 0.7694, 0.2731, 0.7694, 0.2185, 0.7685, 0.1093, 0.7685, 0.05463, 0.7849, 0.05463, 0.7849, 0.1093, 0.753, 0.2731, 0.753, 0.2185, 0.7694, 0.2185, 0.7694, 0.2731, 0.7857, 0.2685, 0.7857, 0.2185, 0.8021, 0.2185, 0.8021, 0.2685, 0.7849, 0.1546, 0.7849, 0.1046, 0.8012, 0.1046, 0.8012, 0.1546, 0.7857, 0.2731, 0.7857, 0.3147, 0.7694, 0.3147, 0.7694, 0.2731, 0.2662, 0.7375, 0.2662, 0.7921, 0.2246, 0.7921, 0.2246, 0.7375, 0.1831, 0.7375, 0.1831, 0.7921, 0.1415, 0.7921, 0.1415, 0.7375, 0.3414, 0.6828, 0.3414, 0.7375, 0.2914, 0.7375, 0.2914, 0.6828, 0.2415, 0.6828, 0.2415, 0.7375, 0.1915, 0.7375, 0.1915, 0.6828, 0.09154, 0.6828, 0.09154, 0.7375, 0.04156, 0.7375, 0.04156, 0.6828, 0.1415, 0.7375, 0.1415, 0.7921, 0.09154, 0.7921, 0.09154, 0.7375, 0.8176, 0.1093, 0.8176, 0.05463, 0.8247, 0.05463, 0.8247, 0.1093, 0.8234, 0.3147, 0.8234, 0.2731, 0.8305, 0.2731, 0.8305, 0.3147, 0.838, 0.1499, 0.838, 0.1999, 0.8309, 0.1999, 0.8309, 0.1499, 0.8318, 0.0, 0.8318, 0.05463, 0.8247, 0.05463, 0.8247, 0.0, 0.0284, 0.7921, 0.0284, 0.8421, 0.0213, 0.8421, 0.0213, 0.7921, 0.8247, 0.1093, 0.8247, 0.05463, 0.8318, 0.05463, 0.8318, 0.1093, 0.8309, 0.1499, 0.8309, 0.2046, 0.8238, 0.2046, 0.8238, 0.1499, 0.8389, 0.0, 0.8389, 0.04998, 0.8318, 0.04998, 0.8318, 0.0, 0.8092, 0.3147, 0.8092, 0.2731, 0.8163, 0.2731, 0.8163, 0.3147, 0.8389, 0.09995, 0.8389, 0.1499, 0.8318, 0.1499, 0.8318, 0.09995, 0.8305, 0.2185, 0.8305, 0.2731, 0.8234, 0.2731, 0.8234, 0.2185, 0.8167, 0.2046, 0.8167, 0.1499, 0.8238, 0.1499, 0.8238, 0.2046, 0.8163, 0.2731, 0.8163, 0.2185, 0.8234, 0.2185, 0.8234, 0.2731, 0.007099, 0.7921, 0.007099, 0.8421, 0.0, 0.8421, 0.0, 0.7921, 0.8163, 0.2185, 0.8163, 0.2731, 0.8092, 0.2731, 0.8092, 0.2185, 0.8021, 0.3147, 0.8021, 0.2731, 0.8092, 0.2731, 0.8092, 0.3147, 0.8389, 0.04998, 0.8389, 0.09995, 0.8318, 0.09995, 0.8318, 0.04998, 0.8305, 0.2731, 0.8305, 0.2185, 0.8376, 0.2185, 0.8376, 0.2731, 0.602, 0.6086, 0.602, 0.5586, 0.602, 0.5586, 0.602, 0.6086, 0.8012, 0.1499, 0.8012, 0.1915, 0.8012, 0.1915, 0.8012, 0.1499, 0.1915, 0.3414, 0.2415, 0.3414, 0.2415, 0.3414, 0.1915, 0.3414, 0.7685, 0.1218, 0.753, 0.1218, 0.753, 0.1218, 0.7685, 0.1218, 0.6146, 0.95, 0.602, 0.95, 0.602, 0.9, 0.6146, 0.9, 0.6146, 1.0, 0.602, 1.0, 0.602, 0.95, 0.6146, 0.95, 0.6146, 0.7585, 0.602, 0.7585, 0.602, 0.7086, 0.6146, 0.7086, 0.6146, 0.8085, 0.602, 0.8085, 0.602, 0.7585, 0.6146, 0.7585, 0.8167, 0.1499, 0.8012, 0.1499, 0.8012, 0.1499, 0.8167, 0.1499, 0.04998, 0.3414, 0.09995, 0.3414, 0.09995, 0.3414, 0.04998, 0.3414, 0.602, 0.3172, 0.602, 0.3172, 0.602, 0.3172, 0.602, 0.3172, 0.753, 0.05463, 0.753, 0.01252, 0.7685, 0.01252, 0.7685, 0.05463, 0.6146, 0.8501, 0.602, 0.8501, 0.602, 0.8085, 0.6146, 0.8085, 0.6146, 0.9, 0.602, 0.9, 0.602, 0.8501, 0.6146, 0.8501, 0.602, 1.0, 0.6146, 1.0, 0.6146, 1.0, 0.602, 1.0, 0.6146, 0.7086, 0.602, 0.7086, 0.602, 0.6586, 0.6146, 0.6586, 0.602, 0.6586, 0.602, 0.6586, 0.602, 0.6586, 0.602, 0.6586, 0.0, 0.3414, 0.04998, 0.3414, 0.04998, 0.3414, 0.0, 0.3414, 0.753, 0.01252, 0.753, 0.0, 0.7685, 0.0, 0.7685, 0.01252, 0.7685, 0.1093, 0.7685, 0.1218, 0.753, 0.1218, 0.753, 0.1093, 0.04156, 0.6828, 0.04156, 0.6954, 0.0, 0.6954, 0.0, 0.6828, 0.6146, 0.4171, 0.602, 0.4171, 0.602, 0.3671, 0.6146, 0.3671, 0.6146, 0.4671, 0.602, 0.4671, 0.602, 0.4171, 0.6146, 0.4171, 0.6146, 0.6086, 0.602, 0.6086, 0.602, 0.5586, 0.6146, 0.5586, 0.6146, 0.6586, 0.602, 0.6586, 0.602, 0.6086, 0.6146, 0.6086, 0.6146, 0.5586, 0.602, 0.5586, 0.602, 0.5086, 0.6146, 0.5086, 0.6146, 0.3671, 0.602, 0.3671, 0.602, 0.3172, 0.6146, 0.3172, 0.2415, 0.3414, 0.2914, 0.3414, 0.2914, 0.3414, 0.2415, 0.3414, 0.602, 0.6586, 0.602, 0.6086, 0.602, 0.6086, 0.602, 0.6586, 0.3414, 0.06828, 0.3414, 0.0, 0.3414, 0.0, 0.3414, 0.06828, 0.602, 0.4171, 0.602, 0.3671, 0.602, 0.3671, 0.602, 0.4171, 0.602, 0.3671, 0.602, 0.3172, 0.602, 0.3172, 0.602, 0.3671, 0.602, 0.5586, 0.602, 0.5086, 0.602, 0.5086, 0.602, 0.5586, 0.2914, 0.3414, 0.3414, 0.3414, 0.3414, 0.3414, 0.2914, 0.3414, 0.602, 0.4671, 0.602, 0.4171, 0.602, 0.4171, 0.602, 0.4671, 0.8012, 0.1915, 0.8167, 0.1915, 0.8167, 0.1915, 0.8012, 0.1915, 0.7685, 0.01252, 0.753, 0.01252, 0.753, 0.01252, 0.7685, 0.01252, 0.09995, 0.3414, 0.1499, 0.3414, 0.1499, 0.3414, 0.09995, 0.3414, 0.8877, 0.3854, 0.8752, 0.3854, 0.8752, 0.3172, 0.8877, 0.3172, 0.8877, 0.3172, 0.8752, 0.3172, 0.8752, 0.3172, 0.8877, 0.3172, 0.602, 0.6586, 0.6146, 0.6586, 0.6146, 0.6586, 0.602, 0.6586, 0.8752, 0.3854, 0.8752, 0.3172, 0.8752, 0.3172, 0.8752, 0.3854, 0.3414, 0.3414, 0.3414, 0.3414, 0.3414, 0.3414, 0.3414, 0.3414, 0.6146, 0.6586, 0.602, 0.6586, 0.602, 0.6586, 0.6146, 0.6586, 0.8752, 1.0, 0.8877, 1.0, 0.8877, 1.0, 0.8752, 1.0, 0.8877, 0.7269, 0.8752, 0.7269, 0.8752, 0.6586, 0.8877, 0.6586, 0.6146, 0.3172, 0.602, 0.3172, 0.602, 0.3172, 0.6146, 0.3172, 0.8752, 0.7269, 0.8752, 0.6586, 0.8752, 0.6586, 0.8752, 0.7269, 0.0, 0.3414, 0.0, 0.3414, 0.0, 0.3414, 0.0, 0.3414, 0.0, 0.2731, 0.0, 0.3414, 0.0, 0.3414, 0.0, 0.2731, 0.0, 0.0, 0.0, 0.06828, 0.0, 0.06828, 0.0, 0.0, 0.0, 0.06828, 0.0, 0.1366, 0.0, 0.1366, 0.0, 0.06828, 0.0, 0.1366, 0.0, 0.2049, 0.0, 0.2049, 0.0, 0.1366, 0.0, 0.2049, 0.0, 0.2731, 0.0, 0.2731, 0.0, 0.2049, 0.8752, 1.0, 0.8752, 0.9317, 0.8752, 0.9317, 0.8752, 1.0, 0.8752, 0.9317, 0.8752, 0.8634, 0.8752, 0.8634, 0.8752, 0.9317, 0.8752, 0.8634, 0.8752, 0.7951, 0.8752, 0.7951, 0.8752, 0.8634, 0.8752, 0.7951, 0.8752, 0.7269, 0.8752, 0.7269, 0.8752, 0.7951, 0.8877, 1.0, 0.8752, 1.0, 0.8752, 0.9317, 0.8877, 0.9317, 0.8877, 0.9317, 0.8752, 0.9317, 0.8752, 0.8634, 0.8877, 0.8634, 0.8877, 0.8634, 0.8752, 0.8634, 0.8752, 0.7951, 0.8877, 0.7951, 0.8877, 0.7951, 0.8752, 0.7951, 0.8752, 0.7269, 0.8877, 0.7269, 0.8752, 0.6586, 0.8752, 0.5903, 0.8752, 0.5903, 0.8752, 0.6586, 0.8752, 0.5903, 0.8752, 0.522, 0.8752, 0.522, 0.8752, 0.5903, 0.8752, 0.522, 0.8752, 0.4537, 0.8752, 0.4537, 0.8752, 0.522, 0.8752, 0.4537, 0.8752, 0.3854, 0.8752, 0.3854, 0.8752, 0.4537, 0.8877, 0.6586, 0.8752, 0.6586, 0.8752, 0.5903, 0.8877, 0.5903, 0.8877, 0.5903, 0.8752, 0.5903, 0.8752, 0.522, 0.8877, 0.522, 0.8877, 0.522, 0.8752, 0.522, 0.8752, 0.4537, 0.8877, 0.4537, 0.8877, 0.4537, 0.8752, 0.4537, 0.8752, 0.3854, 0.8877, 0.3854, 0.3414, 0.3414, 0.3414, 0.2731, 0.3414, 0.2731, 0.3414, 0.3414, 0.3414, 0.2731, 0.3414, 0.2049, 0.3414, 0.2049, 0.3414, 0.2731, 0.3414, 0.2049, 0.3414, 0.1366, 0.3414, 0.1366, 0.3414, 0.2049, 0.3414, 0.1366, 0.3414, 0.06828, 0.3414, 0.06828, 0.3414, 0.1366, 0.5657, 0.0, 0.6122, 0.0, 0.6122, 0.06343, 0.5657, 0.06343, 0.5657, 0.06343, 0.6122, 0.06343, 0.6122, 0.1269, 0.5657, 0.1269, 0.5657, 0.1269, 0.6122, 0.1269, 0.6122, 0.1903, 0.5657, 0.1903, 0.5657, 0.1903, 0.6122, 0.1903, 0.6122, 0.2537, 0.5657, 0.2537, 0.5193, 0.0, 0.5657, 0.0, 0.5657, 0.06343, 0.5193, 0.06343, 0.5193, 0.06343, 0.5657, 0.06343, 0.5657, 0.1269, 0.5193, 0.1269, 0.5193, 0.1269, 0.5657, 0.1269, 0.5657, 0.1903, 0.5193, 0.1903, 0.5193, 0.1903, 0.5657, 0.1903, 0.5657, 0.2537, 0.5193, 0.2537, 0.04998, 0.0, 0.09995, 0.0, 0.09995, 0.06828, 0.04998, 0.06828, 0.04998, 0.06828, 0.09995, 0.06828, 0.09995, 0.1366, 0.04998, 0.1366, 0.04998, 0.1366, 0.09995, 0.1366, 0.09995, 0.2049, 0.04998, 0.2049, 0.04998, 0.2049, 0.09995, 0.2049, 0.09995, 0.2731, 0.04998, 0.2731, 0.0, 0.0, 0.04998, 0.0, 0.04998, 0.06828, 0.0, 0.06828, 0.0, 0.06828, 0.04998, 0.06828, 0.04998, 0.1366, 0.0, 0.1366, 0.0, 0.1366, 0.04998, 0.1366, 0.04998, 0.2049, 0.0, 0.2049, 0.0, 0.2049, 0.04998, 0.2049, 0.04998, 0.2731, 0.0, 0.2731, 0.2415, 0.0, 0.2914, 0.0, 0.2914, 0.06828, 0.2415, 0.06828, 0.2415, 0.06828, 0.2914, 0.06828, 0.2914, 0.1366, 0.2415, 0.1366, 0.2415, 0.1366, 0.2914, 0.1366, 0.2914, 0.2049, 0.2415, 0.2049, 0.2415, 0.2049, 0.2914, 0.2049, 0.2914, 0.2731, 0.2415, 0.2731, 0.1915, 0.0, 0.2415, 0.0, 0.2415, 0.06828, 0.1915, 0.06828, 0.1915, 0.06828, 0.2415, 0.06828, 0.2415, 0.1366, 0.1915, 0.1366, 0.1915, 0.1366, 0.2415, 0.1366, 0.2415, 0.2049, 0.1915, 0.2049, 0.1915, 0.2049, 0.2415, 0.2049, 0.2415, 0.2731, 0.1915, 0.2731, 0.3878, 0.0, 0.4343, 0.0, 0.4343, 0.06343, 0.3878, 0.06343, 0.3878, 0.06343, 0.4343, 0.06343, 0.4343, 0.1269, 0.3878, 0.1269, 0.3878, 0.1269, 0.4343, 0.1269, 0.4343, 0.1903, 0.3878, 0.1903, 0.3878, 0.1903, 0.4343, 0.1903, 0.4343, 0.2537, 0.3878, 0.2537, 0.3414, 0.0, 0.3878, 0.0, 0.3878, 0.06343, 0.3414, 0.06343, 0.3414, 0.06343, 0.3878, 0.06343, 0.3878, 0.1269, 0.3414, 0.1269, 0.3414, 0.1269, 0.3878, 0.1269, 0.3878, 0.1903, 0.3414, 0.1903, 0.3414, 0.1903, 0.3878, 0.1903, 0.3878, 0.2537, 0.3414, 0.2537, 0.1499, 0.0, 0.1915, 0.0, 0.1915, 0.06828, 0.1499, 0.06828, 0.1499, 0.06828, 0.1915, 0.06828, 0.1915, 0.1366, 0.1499, 0.1366, 0.1499, 0.1366, 0.1915, 0.1366, 0.1915, 0.2049, 0.1499, 0.2049, 0.1499, 0.2049, 0.1915, 0.2049, 0.1915, 0.2731, 0.1499, 0.2731, 0.09995, 0.0, 0.1499, 0.0, 0.1499, 0.06828, 0.09995, 0.06828, 0.09995, 0.06828, 0.1499, 0.06828, 0.1499, 0.1366, 0.09995, 0.1366, 0.09995, 0.1366, 0.1499, 0.1366, 0.1499, 0.2049, 0.09995, 0.2049, 0.09995, 0.2049, 0.1499, 0.2049, 0.1499, 0.2731, 0.09995, 0.2731, 0.4807, 0.0, 0.5193, 0.0, 0.5193, 0.06343, 0.4807, 0.06343, 0.4807, 0.06343, 0.5193, 0.06343, 0.5193, 0.1269, 0.4807, 0.1269, 0.4807, 0.1269, 0.5193, 0.1269, 0.5193, 0.1903, 0.4807, 0.1903, 0.4807, 0.1903, 0.5193, 0.1903, 0.5193, 0.2537, 0.4807, 0.2537, 0.4343, 0.0, 0.4807, 0.0, 0.4807, 0.06343, 0.4343, 0.06343, 0.4343, 0.06343, 0.4807, 0.06343, 0.4807, 0.1269, 0.4343, 0.1269, 0.4343, 0.1269, 0.4807, 0.1269, 0.4807, 0.1903, 0.4343, 0.1903, 0.4343, 0.1903, 0.4807, 0.1903, 0.4807, 0.2537, 0.4343, 0.2537, 0.7238, 1.0, 0.6692, 1.0, 0.6692, 0.9317, 0.7238, 0.9317, 0.8331, 0.9317, 0.7784, 0.9317, 0.7784, 0.9317, 0.8331, 0.9317, 0.7238, 0.8634, 0.6692, 0.8634, 0.6692, 0.7951, 0.7238, 0.7951, 0.7784, 0.9317, 0.7784, 0.8634, 0.7784, 0.8634, 0.7784, 0.9317, 0.7784, 1.0, 0.7238, 1.0, 0.7238, 0.9317, 0.7784, 0.9317, 0.7784, 0.9317, 0.7238, 0.9317, 0.7238, 0.8634, 0.7784, 0.8634, 0.7784, 0.8634, 0.7238, 0.8634, 0.7238, 0.7951, 0.7784, 0.7951, 0.7784, 0.7951, 0.7238, 0.7951, 0.7238, 0.7269, 0.7784, 0.7269, 0.8331, 1.0, 0.7784, 1.0, 0.7784, 0.9317, 0.8331, 0.9317, 0.7238, 0.9317, 0.6692, 0.9317, 0.6692, 0.9317, 0.7238, 0.9317, 0.8331, 0.8634, 0.7784, 0.8634, 0.7784, 0.7951, 0.8331, 0.7951, 0.7238, 0.7269, 0.7238, 0.7951, 0.7238, 0.7951, 0.7238, 0.7269, 0.8752, 1.0, 0.8331, 1.0, 0.8331, 0.9317, 0.8752, 0.9317, 0.8752, 0.9317, 0.8331, 0.9317, 0.8331, 0.8634, 0.8752, 0.8634, 0.8752, 0.8634, 0.8331, 0.8634, 0.8331, 0.7951, 0.8752, 0.7951, 0.8752, 0.7951, 0.8331, 0.7951, 0.8331, 0.7269, 0.8752, 0.7269, 0.7238, 0.6586, 0.6692, 0.6586, 0.6692, 0.5903, 0.7238, 0.5903, 0.7784, 0.4537, 0.7784, 0.3854, 0.7784, 0.3854, 0.7784, 0.4537, 0.7238, 0.522, 0.6692, 0.522, 0.6692, 0.4537, 0.7238, 0.4537, 0.7238, 0.5903, 0.6692, 0.5903, 0.6692, 0.5903, 0.7238, 0.5903, 0.7784, 0.6586, 0.7238, 0.6586, 0.7238, 0.5903, 0.7784, 0.5903, 0.7784, 0.5903, 0.7238, 0.5903, 0.7238, 0.522, 0.7784, 0.522, 0.7784, 0.522, 0.7238, 0.522, 0.7238, 0.4537, 0.7784, 0.4537, 0.7784, 0.4537, 0.7238, 0.4537, 0.7238, 0.3854, 0.7784, 0.3854, 0.8331, 0.6586, 0.7784, 0.6586, 0.7784, 0.5903, 0.8331, 0.5903, 0.6692, 0.5903, 0.6692, 0.522, 0.6692, 0.522, 0.6692, 0.5903, 0.8331, 0.522, 0.7784, 0.522, 0.7784, 0.4537, 0.8331, 0.4537, 0.7784, 0.5903, 0.7784, 0.522, 0.7784, 0.522, 0.7784, 0.5903, 0.8752, 0.6586, 0.8331, 0.6586, 0.8331, 0.5903, 0.8752, 0.5903, 0.8752, 0.5903, 0.8331, 0.5903, 0.8331, 0.522, 0.8752, 0.522, 0.8752, 0.522, 0.8331, 0.522, 0.8331, 0.4537, 0.8752, 0.4537, 0.8752, 0.4537, 0.8331, 0.4537, 0.8331, 0.3854, 0.8752, 0.3854, 0.753, 0.0, 0.753, 0.06343, 0.7294, 0.06343, 0.7294, 0.0, 0.753, 0.06343, 0.753, 0.1269, 0.7294, 0.1269, 0.7294, 0.06343, 0.753, 0.1269, 0.753, 0.1903, 0.7294, 0.1903, 0.7294, 0.1269, 0.753, 0.1903, 0.753, 0.2537, 0.7294, 0.2537, 0.7294, 0.1903, 0.6122, 0.0, 0.6586, 0.0, 0.6586, 0.06343, 0.6122, 0.06343, 0.6122, 0.06343, 0.6586, 0.06343, 0.6586, 0.1269, 0.6122, 0.1269, 0.6122, 0.1269, 0.6586, 0.1269, 0.6586, 0.1903, 0.6122, 0.1903, 0.6122, 0.1903, 0.6586, 0.1903, 0.6586, 0.2537, 0.6122, 0.2537, 0.01214, 0.3536, 0.01214, 0.417, 0.0, 0.4097, 0.0, 0.3414, 0.01214, 0.417, 0.01214, 0.4804, 0.0, 0.478, 0.0, 0.4097, 0.01214, 0.4804, 0.01214, 0.5439, 0.0, 0.5463, 0.0, 0.478, 0.01214, 0.5439, 0.01214, 0.6073, 0.0, 0.6146, 0.0, 0.5463, 0.3293, 0.6707, 0.3293, 0.6073, 0.3414, 0.6146, 0.3414, 0.6828, 0.3293, 0.6073, 0.3293, 0.5439, 0.3414, 0.5463, 0.3414, 0.6146, 0.3293, 0.5439, 0.3293, 0.4804, 0.3414, 0.478, 0.3414, 0.5463, 0.3293, 0.4804, 0.3293, 0.417, 0.3414, 0.4097, 0.3414, 0.478, 0.6822, 0.0, 0.6822, 0.06343, 0.6586, 0.06343, 0.6586, 0.0, 0.6822, 0.06343, 0.6822, 0.1269, 0.6586, 0.1269, 0.6586, 0.06343, 0.6822, 0.1269, 0.6822, 0.1903, 0.6586, 0.1903, 0.6586, 0.1269, 0.6822, 0.1903, 0.6822, 0.2537, 0.6586, 0.2537, 0.6586, 0.1903, 0.2914, 0.0, 0.3414, 0.0, 0.3414, 0.06828, 0.2914, 0.06828, 0.2914, 0.06828, 0.3414, 0.06828, 0.3414, 0.1366, 0.2914, 0.1366, 0.2914, 0.1366, 0.3414, 0.1366, 0.3414, 0.2049, 0.2914, 0.2049, 0.2914, 0.2049, 0.3414, 0.2049, 0.3414, 0.2731, 0.2914, 0.2731, 0.6692, 0.6586, 0.6146, 0.6586, 0.6146, 0.5903, 0.6692, 0.5903, 0.6692, 0.5903, 0.6146, 0.5903, 0.6146, 0.522, 0.6692, 0.522, 0.6692, 0.522, 0.6146, 0.522, 0.6146, 0.4537, 0.6692, 0.4537, 0.6692, 0.4537, 0.6146, 0.4537, 0.6146, 0.3854, 0.6692, 0.3854, 0.6692, 1.0, 0.6146, 1.0, 0.6146, 0.9317, 0.6692, 0.9317, 0.6692, 0.9317, 0.6146, 0.9317, 0.6146, 0.8634, 0.6692, 0.8634, 0.6692, 0.8634, 0.6146, 0.8634, 0.6146, 0.7951, 0.6692, 0.7951, 0.6692, 0.7951, 0.6146, 0.7951, 0.6146, 0.7269, 0.6692, 0.7269, 0.7238, 0.9317, 0.6692, 0.9317, 0.6692, 0.8634, 0.7238, 0.8634, 0.7238, 0.7951, 0.6692, 0.7951, 0.6692, 0.7269, 0.7238, 0.7269, 0.8331, 0.9317, 0.7784, 0.9317, 0.7784, 0.8634, 0.8331, 0.8634, 0.8331, 0.7951, 0.7784, 0.7951, 0.7784, 0.7269, 0.8331, 0.7269, 0.6692, 0.9317, 0.6692, 0.8634, 0.6692, 0.8634, 0.6692, 0.9317, 0.6692, 0.8634, 0.7238, 0.8634, 0.7238, 0.8634, 0.6692, 0.8634, 0.7784, 0.8634, 0.8331, 0.8634, 0.8331, 0.8634, 0.7784, 0.8634, 0.7238, 0.7951, 0.6692, 0.7951, 0.6692, 0.7951, 0.7238, 0.7951, 0.7784, 0.7951, 0.7784, 0.7269, 0.7784, 0.7269, 0.7784, 0.7951, 0.8331, 0.7951, 0.7784, 0.7951, 0.7784, 0.7951, 0.8331, 0.7951, 0.6692, 0.7269, 0.7238, 0.7269, 0.7238, 0.7269, 0.6692, 0.7269, 0.6692, 0.7951, 0.6692, 0.7269, 0.6692, 0.7269, 0.6692, 0.7951, 0.7784, 0.7269, 0.8331, 0.7269, 0.8331, 0.7269, 0.7784, 0.7269, 0.8331, 0.8634, 0.8331, 0.9317, 0.8331, 0.9317, 0.8331, 0.8634, 0.7238, 0.8634, 0.7238, 0.9317, 0.7238, 0.9317, 0.7238, 0.8634, 0.8331, 0.7269, 0.8331, 0.7951, 0.8331, 0.7951, 0.8331, 0.7269, 0.7238, 0.5903, 0.6692, 0.5903, 0.6692, 0.522, 0.7238, 0.522, 0.7238, 0.4537, 0.6692, 0.4537, 0.6692, 0.3854, 0.7238, 0.3854, 0.8331, 0.5903, 0.7784, 0.5903, 0.7784, 0.522, 0.8331, 0.522, 0.8331, 0.4537, 0.7784, 0.4537, 0.7784, 0.3854, 0.8331, 0.3854, 0.6692, 0.4537, 0.6692, 0.3854, 0.6692, 0.3854, 0.6692, 0.4537, 0.8331, 0.5903, 0.7784, 0.5903, 0.7784, 0.5903, 0.8331, 0.5903, 0.6692, 0.522, 0.7238, 0.522, 0.7238, 0.522, 0.6692, 0.522, 0.8331, 0.522, 0.8331, 0.5903, 0.8331, 0.5903, 0.8331, 0.522, 0.7784, 0.522, 0.8331, 0.522, 0.8331, 0.522, 0.7784, 0.522, 0.7238, 0.522, 0.7238, 0.5903, 0.7238, 0.5903, 0.7238, 0.522, 0.7238, 0.4537, 0.6692, 0.4537, 0.6692, 0.4537, 0.7238, 0.4537, 0.8331, 0.4537, 0.7784, 0.4537, 0.7784, 0.4537, 0.8331, 0.4537, 0.6692, 0.3854, 0.7238, 0.3854, 0.7238, 0.3854, 0.6692, 0.3854, 0.8331, 0.3854, 0.8331, 0.4537, 0.8331, 0.4537, 0.8331, 0.3854, 0.7784, 0.3854, 0.8331, 0.3854, 0.8331, 0.3854, 0.7784, 0.3854, 0.7238, 0.3854, 0.7238, 0.4537, 0.7238, 0.4537, 0.7238, 0.3854])
me_cube_001.use_remesh_fix_poles = True
me_cube_001.use_remesh_preserve_attributes = False
me_cube_001.update()

# ---- objects
ob_house = bpy.data.objects.new('House', me_cube_001)

# ---- transforms, parenting, visibility, modifiers, constraints
ob_house.location = (0.0, 0.0, 0.0)

# ---- collection membership
col_collection.objects.link(ob_house)

# ---- scene / render settings (as saved in the file)
scene.frame_start = 1; scene.frame_end = 250; scene.frame_set(33)
scene.render.engine = 'BLENDER_EEVEE_NEXT'
scene.cycles.sampling_pattern = 'TABULATED_SOBOL'
scene.cycles.use_light_tree = False
scene.view_settings.view_transform = 'Filmic'
bpy.context.view_layer.update()

# ---- added for rendering (the .blend has no active camera and no usable light): camera, sun
cam_auto = bpy.data.cameras.new('AutoCamera')
cam_auto.lens = 50.0
cam_auto.sensor_width = 36.0
cam_auto.clip_end = 1000.0
ob_auto_camera = bpy.data.objects.new('AutoCamera', cam_auto)
scene.collection.objects.link(ob_auto_camera)
ob_auto_camera.location = (15.0331, -14.0397, 7.02649)
ob_auto_camera.rotation_euler = (1.09748, -7.21219e-08, 0.694738)
scene.camera = ob_auto_camera
light_auto_sun = bpy.data.lights.new('AutoSun', 'SUN')
light_auto_sun.energy = 3.0
light_auto_sun.angle = 0.0523599
ob_auto_sun = bpy.data.objects.new('AutoSun', light_auto_sun)
scene.collection.objects.link(ob_auto_sun)
ob_auto_sun.rotation_euler = (0.872665, 0.174533, 0.523599)
bpy.context.view_layer.update()
